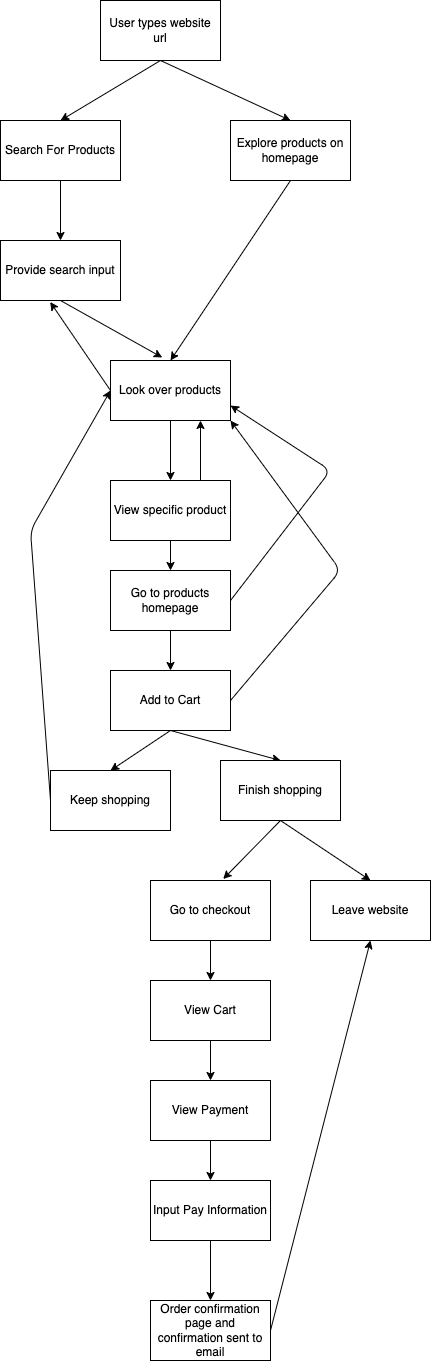

The diagram above was exported from draw.io. Its source (the exported page's mxGraphModel, read from the mxfile embedded in the PNG):
<mxGraphModel dx="539" dy="398" grid="1" gridSize="10" guides="1" tooltips="1" connect="1" arrows="1" fold="1" page="1" pageScale="1" pageWidth="850" pageHeight="1100" math="0" shadow="0">
  <root>
    <mxCell id="0" />
    <mxCell id="1" parent="0" />
    <mxCell id="6" style="edgeStyle=none;html=1;exitX=0.5;exitY=1;exitDx=0;exitDy=0;entryX=0.5;entryY=0;entryDx=0;entryDy=0;" edge="1" parent="1" source="2" target="3">
      <mxGeometry relative="1" as="geometry" />
    </mxCell>
    <mxCell id="7" style="edgeStyle=none;html=1;exitX=0.5;exitY=1;exitDx=0;exitDy=0;entryX=0.5;entryY=0;entryDx=0;entryDy=0;" edge="1" parent="1" source="2" target="4">
      <mxGeometry relative="1" as="geometry" />
    </mxCell>
    <mxCell id="2" value="User types website url" style="rounded=0;whiteSpace=wrap;html=1;" vertex="1" parent="1">
      <mxGeometry x="160" y="50" width="120" height="60" as="geometry" />
    </mxCell>
    <mxCell id="9" style="edgeStyle=none;html=1;exitX=0.5;exitY=1;exitDx=0;exitDy=0;entryX=0.5;entryY=0;entryDx=0;entryDy=0;" edge="1" parent="1" source="3" target="8">
      <mxGeometry relative="1" as="geometry" />
    </mxCell>
    <mxCell id="3" value="Search For Products" style="rounded=0;whiteSpace=wrap;html=1;" vertex="1" parent="1">
      <mxGeometry x="60" y="170" width="120" height="60" as="geometry" />
    </mxCell>
    <mxCell id="11" style="edgeStyle=none;html=1;exitX=0.5;exitY=1;exitDx=0;exitDy=0;entryX=0.5;entryY=0;entryDx=0;entryDy=0;" edge="1" parent="1" source="4" target="10">
      <mxGeometry relative="1" as="geometry" />
    </mxCell>
    <mxCell id="4" value="Explore products on homepage" style="whiteSpace=wrap;html=1;" vertex="1" parent="1">
      <mxGeometry x="290" y="170" width="120" height="60" as="geometry" />
    </mxCell>
    <mxCell id="12" style="edgeStyle=none;html=1;exitX=0.5;exitY=1;exitDx=0;exitDy=0;entryX=0.431;entryY=-0.05;entryDx=0;entryDy=0;entryPerimeter=0;" edge="1" parent="1" source="8" target="10">
      <mxGeometry relative="1" as="geometry" />
    </mxCell>
    <mxCell id="8" value="Provide search input" style="rounded=0;whiteSpace=wrap;html=1;" vertex="1" parent="1">
      <mxGeometry x="60" y="290" width="120" height="60" as="geometry" />
    </mxCell>
    <mxCell id="15" style="edgeStyle=none;html=1;exitX=0.5;exitY=1;exitDx=0;exitDy=0;entryX=0.5;entryY=0;entryDx=0;entryDy=0;" edge="1" parent="1" source="10" target="14">
      <mxGeometry relative="1" as="geometry" />
    </mxCell>
    <mxCell id="19" style="edgeStyle=none;html=1;exitX=0;exitY=0.5;exitDx=0;exitDy=0;entryX=0.414;entryY=1.025;entryDx=0;entryDy=0;entryPerimeter=0;" edge="1" parent="1" source="10" target="8">
      <mxGeometry relative="1" as="geometry" />
    </mxCell>
    <mxCell id="10" value="Look over products" style="whiteSpace=wrap;html=1;" vertex="1" parent="1">
      <mxGeometry x="170" y="410" width="120" height="60" as="geometry" />
    </mxCell>
    <mxCell id="22" style="edgeStyle=none;html=1;exitX=1;exitY=0.5;exitDx=0;exitDy=0;entryX=1;entryY=1;entryDx=0;entryDy=0;" edge="1" parent="1" source="13" target="10">
      <mxGeometry relative="1" as="geometry">
        <Array as="points">
          <mxPoint x="400" y="620" />
        </Array>
      </mxGeometry>
    </mxCell>
    <mxCell id="27" style="edgeStyle=none;html=1;exitX=0.5;exitY=1;exitDx=0;exitDy=0;entryX=0.5;entryY=0;entryDx=0;entryDy=0;" edge="1" parent="1" source="13" target="23">
      <mxGeometry relative="1" as="geometry" />
    </mxCell>
    <mxCell id="28" style="edgeStyle=none;html=1;exitX=0.5;exitY=1;exitDx=0;exitDy=0;entryX=0.5;entryY=0;entryDx=0;entryDy=0;" edge="1" parent="1" source="13" target="24">
      <mxGeometry relative="1" as="geometry" />
    </mxCell>
    <mxCell id="13" value="Add to Cart" style="rounded=0;whiteSpace=wrap;html=1;" vertex="1" parent="1">
      <mxGeometry x="170" y="720" width="120" height="60" as="geometry" />
    </mxCell>
    <mxCell id="17" style="edgeStyle=none;html=1;exitX=0.5;exitY=1;exitDx=0;exitDy=0;entryX=0.5;entryY=0;entryDx=0;entryDy=0;" edge="1" parent="1" source="14" target="16">
      <mxGeometry relative="1" as="geometry" />
    </mxCell>
    <mxCell id="20" style="edgeStyle=none;html=1;exitX=0.75;exitY=0;exitDx=0;exitDy=0;entryX=0.75;entryY=1;entryDx=0;entryDy=0;" edge="1" parent="1" source="14" target="10">
      <mxGeometry relative="1" as="geometry" />
    </mxCell>
    <mxCell id="14" value="View specific product" style="rounded=0;whiteSpace=wrap;html=1;" vertex="1" parent="1">
      <mxGeometry x="170" y="530" width="120" height="60" as="geometry" />
    </mxCell>
    <mxCell id="18" style="edgeStyle=none;html=1;exitX=0.5;exitY=1;exitDx=0;exitDy=0;entryX=0.5;entryY=0;entryDx=0;entryDy=0;" edge="1" parent="1" source="16" target="13">
      <mxGeometry relative="1" as="geometry" />
    </mxCell>
    <mxCell id="21" style="edgeStyle=none;html=1;exitX=1;exitY=0.5;exitDx=0;exitDy=0;entryX=1;entryY=0.75;entryDx=0;entryDy=0;" edge="1" parent="1" source="16" target="10">
      <mxGeometry relative="1" as="geometry">
        <Array as="points">
          <mxPoint x="390" y="520" />
        </Array>
      </mxGeometry>
    </mxCell>
    <mxCell id="16" value="Go to products homepage" style="whiteSpace=wrap;html=1;" vertex="1" parent="1">
      <mxGeometry x="170" y="620" width="120" height="60" as="geometry" />
    </mxCell>
    <mxCell id="31" style="edgeStyle=none;html=1;exitX=0;exitY=0.5;exitDx=0;exitDy=0;entryX=0;entryY=0.5;entryDx=0;entryDy=0;" edge="1" parent="1" source="23" target="10">
      <mxGeometry relative="1" as="geometry">
        <Array as="points">
          <mxPoint x="90" y="580" />
        </Array>
      </mxGeometry>
    </mxCell>
    <mxCell id="23" value="Keep shopping" style="whiteSpace=wrap;html=1;" vertex="1" parent="1">
      <mxGeometry x="110" y="820" width="120" height="60" as="geometry" />
    </mxCell>
    <mxCell id="29" style="edgeStyle=none;html=1;exitX=0.5;exitY=1;exitDx=0;exitDy=0;entryX=0.606;entryY=-0.025;entryDx=0;entryDy=0;entryPerimeter=0;" edge="1" parent="1" source="24" target="25">
      <mxGeometry relative="1" as="geometry" />
    </mxCell>
    <mxCell id="30" style="edgeStyle=none;html=1;exitX=0.5;exitY=1;exitDx=0;exitDy=0;entryX=0.5;entryY=0;entryDx=0;entryDy=0;" edge="1" parent="1" source="24" target="26">
      <mxGeometry relative="1" as="geometry" />
    </mxCell>
    <mxCell id="24" value="Finish shopping" style="whiteSpace=wrap;html=1;" vertex="1" parent="1">
      <mxGeometry x="280" y="810" width="120" height="60" as="geometry" />
    </mxCell>
    <mxCell id="37" style="edgeStyle=none;html=1;exitX=0.5;exitY=1;exitDx=0;exitDy=0;entryX=0.5;entryY=0;entryDx=0;entryDy=0;" edge="1" parent="1" source="25" target="32">
      <mxGeometry relative="1" as="geometry" />
    </mxCell>
    <mxCell id="25" value="Go to checkout" style="rounded=0;whiteSpace=wrap;html=1;" vertex="1" parent="1">
      <mxGeometry x="210" y="930" width="120" height="60" as="geometry" />
    </mxCell>
    <mxCell id="26" value="Leave website" style="whiteSpace=wrap;html=1;" vertex="1" parent="1">
      <mxGeometry x="370" y="930" width="120" height="60" as="geometry" />
    </mxCell>
    <mxCell id="38" style="edgeStyle=none;html=1;exitX=0.5;exitY=1;exitDx=0;exitDy=0;entryX=0.5;entryY=0;entryDx=0;entryDy=0;" edge="1" parent="1" source="32" target="33">
      <mxGeometry relative="1" as="geometry" />
    </mxCell>
    <mxCell id="32" value="View Cart" style="rounded=0;whiteSpace=wrap;html=1;" vertex="1" parent="1">
      <mxGeometry x="210" y="1030" width="120" height="60" as="geometry" />
    </mxCell>
    <mxCell id="39" style="edgeStyle=none;html=1;exitX=0.5;exitY=1;exitDx=0;exitDy=0;entryX=0.5;entryY=0;entryDx=0;entryDy=0;" edge="1" parent="1" source="33" target="34">
      <mxGeometry relative="1" as="geometry" />
    </mxCell>
    <mxCell id="33" value="View Payment" style="whiteSpace=wrap;html=1;" vertex="1" parent="1">
      <mxGeometry x="210" y="1130" width="120" height="60" as="geometry" />
    </mxCell>
    <mxCell id="40" style="edgeStyle=none;html=1;exitX=0.5;exitY=1;exitDx=0;exitDy=0;entryX=0.5;entryY=0;entryDx=0;entryDy=0;" edge="1" parent="1" source="34" target="36">
      <mxGeometry relative="1" as="geometry" />
    </mxCell>
    <mxCell id="34" value="Input Pay Information" style="whiteSpace=wrap;html=1;" vertex="1" parent="1">
      <mxGeometry x="210" y="1230" width="120" height="60" as="geometry" />
    </mxCell>
    <mxCell id="41" style="edgeStyle=none;html=1;exitX=1;exitY=0.5;exitDx=0;exitDy=0;entryX=0.5;entryY=1;entryDx=0;entryDy=0;" edge="1" parent="1" source="36" target="26">
      <mxGeometry relative="1" as="geometry" />
    </mxCell>
    <mxCell id="36" value="Order confirmation page and confirmation sent to email" style="rounded=0;whiteSpace=wrap;html=1;" vertex="1" parent="1">
      <mxGeometry x="210" y="1350" width="120" height="60" as="geometry" />
    </mxCell>
  </root>
</mxGraphModel>